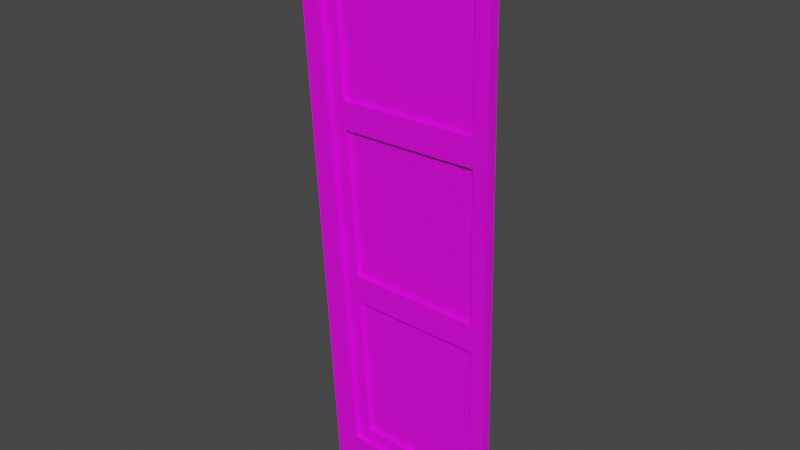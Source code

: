 # Source: Hunterian_MainDoor_Left.blend  (saved by Blender 4.3.34; exported with 4.5.12 LTS)
import bpy
from mathutils import Matrix  # noqa: F401  (used for matrix-valued properties, if any)

bpy.ops.wm.read_factory_settings(use_empty=True)
scene = bpy.context.scene
scene.name = 'Scene'

# ---- collections
col_collection = bpy.data.collections.new('Collection'); scene.collection.children.link(col_collection)

# ---- images (referenced by path relative to the original .blend; pixels are not part of the script)
import os
ASSET_DIR = os.environ.get("B2B_ASSET_DIR", "")  # directory of the original .blend (textures are referenced by path, not embedded)
HERE = os.path.dirname(os.path.abspath(__file__))  # packed textures are extracted next to this script under _unpacked/

def load_image(name, relpath, width, height, colorspace="sRGB"):
    """Load a texture the original file referenced (path relative to the .blend, or extracted next to this script)."""
    p = next((c for c in (os.path.join(HERE, relpath), os.path.join(ASSET_DIR, relpath)) if relpath and os.path.exists(c)), "")
    if p:
        img = bpy.data.images.load(p, check_existing=True)
        img.name = name
    else:  # same state as the original file: an image datablock whose file is absent (Cycles renders it pink)
        img = bpy.data.images.new(name, width, height)
        img.source = "FILE"
        img.filepath = "//" + (relpath or name)
    img.colorspace_settings.name = colorspace
    return img
img_museum_texture_psd_001 = load_image('Museum_Texture.psd.001', 'Museum_Texture.psd', 1024, 1024, 'sRGB')

# ---- materials (node trees are filled in below, after node groups)
mat_material_001 = bpy.data.materials.new('Material.001')
mat_material_001.use_transparent_shadow = False
mat_material_002 = bpy.data.materials.new('Material.002')
mat_material_002.use_transparent_shadow = False

# ---- material node trees
mat_material_001.use_nodes = True; mat_material_001.node_tree.nodes.clear()
_N = mat_material_001.node_tree.nodes; _L = mat_material_001.node_tree.links
n0 = _N.new('ShaderNodeBsdfPrincipled'); n0.name = 'Principled BSDF'; n0.location = (10, 300)
n0.distribution = 'GGX'
n0.subsurface_method = 'BURLEY'
n0.inputs[3].default_value = 1.45
n0.inputs[27].default_value = (0.0, 0.0, 0.0, 1.0)
n0.inputs[28].default_value = 1.0
n1 = _N.new('ShaderNodeOutputMaterial'); n1.name = 'Material Output'; n1.location = (300, 300)
n2 = _N.new('ShaderNodeTexImage'); n2.name = 'Image Texture'; n2.location = (-280, 275)
n2.image = img_museum_texture_psd_001
_L.new(n0.outputs[0], n1.inputs[0])
_L.new(n2.outputs[0], n0.inputs[0])
n1.is_active_output = True
mat_material_002.use_nodes = True; mat_material_002.node_tree.nodes.clear()
_N = mat_material_002.node_tree.nodes; _L = mat_material_002.node_tree.links
n0 = _N.new('ShaderNodeBsdfPrincipled'); n0.name = 'Principled BSDF'; n0.location = (10, 300)
n0.distribution = 'GGX'
n0.subsurface_method = 'BURLEY'
n0.inputs[3].default_value = 1.45
n0.inputs[27].default_value = (0.0, 0.0, 0.0, 1.0)
n0.inputs[28].default_value = 1.0
n1 = _N.new('ShaderNodeOutputMaterial'); n1.name = 'Material Output'; n1.location = (300, 300)
n2 = _N.new('ShaderNodeTexImage'); n2.name = 'Image Texture'; n2.location = (-280, 275)
n2.image = img_museum_texture_psd_001
_L.new(n0.outputs[0], n1.inputs[0])
_L.new(n2.outputs[0], n0.inputs[0])
n1.is_active_output = True

# ---- world
world_world = bpy.data.worlds.new('World'); scene.world = world_world
world_world.use_nodes = True; world_world.node_tree.nodes.clear()
_N = world_world.node_tree.nodes; _L = world_world.node_tree.links
n0 = _N.new('ShaderNodeOutputWorld'); n0.name = 'World Output'; n0.location = (300, 300)
n1 = _N.new('ShaderNodeBackground'); n1.name = 'Background'; n1.location = (10, 300)
n1.inputs[0].default_value = (0.05088, 0.05088, 0.05088, 1.0)
_L.new(n1.outputs[0], n0.inputs[0])
n0.is_active_output = True
world_world.color = (0.05088, 0.05088, 0.05088)
world_world.use_sun_shadow = False
world_world.sun_shadow_jitter_overblur = 0.0

# ---- meshes
me_plane_001 = bpy.data.meshes.new('Plane.001')
me_plane_001.from_pydata([(-0.08034, -0.06047, 3.072), (0.1423, -0.05736, 0.007096), (-0.08034, 0.06047, 3.072), (0.1423, 0.05736, 0.007096), (-0.1857, -0.06047, 3.16), (0.0, -0.05736, 0.0), (-0.1857, 0.06047, 3.16), (0.0, 0.05736, 0.0), (0.1294, -0.05754, 0.185), (0.1294, 0.05754, 0.185), (-0.01078, -0.05754, 0.1834), (-0.01078, 0.05754, 0.1834), (-0.08279, -0.02858, 3.072), (0.1269, -0.03151, 0.185), (-0.01289, -0.02956, 2.11), (0.05701, -0.03053, 1.147), (0.9173, -0.02858, 3.111), (0.984, -0.03151, 0.1502), (0.9618, -0.03054, 1.137), (0.9395, -0.02956, 2.124), (0.1344, -0.03046, 1.223), (0.8774, -0.03046, 1.214), (0.8586, -0.02963, 2.047), (0.07536, -0.02963, 2.035), (0.2044, -0.03143, 0.258), (0.8996, -0.03144, 0.2298), (0.8808, -0.03061, 1.062), (0.1454, -0.03061, 1.07), (0.06431, -0.02948, 2.187), (0.8552, -0.02948, 2.199), (0.8364, -0.02866, 3.031), (0.005312, -0.02865, 2.999), (-0.08279, 0.03142, 3.072), (0.1269, 0.02849, 0.1847), (-0.01289, 0.03044, 2.109), (0.05701, 0.02947, 1.147), (0.9173, 0.03142, 3.111), (0.984, 0.02848, 0.1499), (0.9618, 0.02946, 1.137), (0.9395, 0.03044, 2.124), (0.1344, 0.02954, 1.222), (0.8774, 0.02954, 1.214), (0.8586, 0.03036, 2.046), (0.07536, 0.03037, 2.034), (0.2044, 0.02856, 0.2578), (0.8996, 0.02856, 0.2295), (0.8808, 0.02939, 1.062), (0.1454, 0.02939, 1.07), (0.06432, 0.03052, 2.187), (0.8552, 0.03052, 2.199), (0.8364, 0.03134, 3.031), (0.005321, 0.03134, 2.999), (0.8364, -0.003823, 3.031), (0.005316, -0.003821, 2.999), (0.1454, -0.005775, 1.07), (0.2044, -0.006602, 0.2579), (0.8996, -0.006602, 0.2297), (0.06432, -0.004648, 2.187), (0.07536, -0.004798, 2.035), (0.1344, -0.005625, 1.222), (0.8774, -0.005625, 1.214), (0.8586, -0.004801, 2.046), (0.8808, -0.00578, 1.062), (0.8552, -0.004647, 2.199), (0.8364, 0.00573, 3.031), (0.005316, 0.005732, 2.999), (0.1454, 0.003778, 1.07), (0.2044, 0.002952, 0.2579), (0.8996, 0.002951, 0.2296), (0.06431, 0.004906, 2.187), (0.07536, 0.004755, 2.035), (0.1344, 0.003929, 1.222), (0.8774, 0.003929, 1.214), (0.8586, 0.004752, 2.046), (0.8808, 0.003774, 1.062), (0.8552, 0.004907, 2.199), (0.9197, -0.04625, 3.111), (0.9197, 0.04625, 3.111), (0.9166, -0.04625, 3.202), (0.9166, 0.04625, 3.202), (0.9865, -0.04609, 0.1502), (0.9865, 0.04609, 0.1502), (0.9907, 0.04595, 0.005055), (0.9907, -0.04595, 0.005055)], [], [(76, 0, 2, 77), (81, 82, 3, 9), (78, 79, 6, 4), (10, 11, 7, 5), (8, 0, 4, 10), (9, 3, 7, 11), (77, 2, 6, 79), (3, 1, 5, 7), (2, 9, 11, 6), (1, 8, 10, 5), (4, 6, 11, 10), (0, 8, 9, 2), (80, 81, 9, 8), (82, 83, 1, 3), (83, 80, 8, 1), (27, 24, 55, 54), (30, 31, 53, 52), (15, 18, 21, 20), (18, 19, 22, 21), (19, 14, 23, 22), (14, 15, 20, 23), (13, 17, 25, 24), (17, 18, 26, 25), (18, 15, 27, 26), (15, 13, 24, 27), (14, 19, 29, 28), (19, 16, 30, 29), (16, 12, 31, 30), (12, 14, 28, 31), (45, 44, 67, 68), (44, 47, 66, 67), (35, 40, 41, 38), (38, 41, 42, 39), (39, 42, 43, 34), (34, 43, 40, 35), (33, 44, 45, 37), (37, 45, 46, 38), (38, 46, 47, 35), (35, 47, 44, 33), (34, 48, 49, 39), (39, 49, 50, 36), (36, 50, 51, 32), (32, 51, 48, 34), (15, 14, 34, 35), (17, 13, 33, 37), (13, 15, 35, 33), (12, 16, 36, 32), (14, 12, 32, 34), (59, 60, 61, 58), (55, 56, 62, 54), (57, 63, 52, 53), (24, 25, 56, 55), (20, 21, 60, 59), (25, 26, 62, 56), (21, 22, 61, 60), (28, 29, 63, 57), (26, 27, 54, 62), (22, 23, 58, 61), (31, 28, 57, 53), (29, 30, 52, 63), (23, 20, 59, 58), (71, 70, 73, 72), (67, 66, 74, 68), (69, 65, 64, 75), (41, 40, 71, 72), (46, 45, 68, 74), (42, 41, 72, 73), (49, 48, 69, 75), (47, 46, 74, 66), (43, 42, 73, 70), (48, 51, 65, 69), (50, 49, 75, 64), (40, 43, 70, 71), (51, 50, 64, 65), (0, 76, 78, 4), (80, 83, 82, 81), (19, 18, 17, 37, 38, 39, 36, 16), (79, 78, 76, 77)])
me_plane_001.polygons.foreach_set('material_index', [0, 0, 0, 0, 0, 0, 0, 0, 0, 0, 0, 0, 0, 0, 0, 0, 0, 0, 0, 0, 0, 0, 0, 0, 0, 0, 0, 0, 0, 0, 0, 0, 0, 0, 0, 0, 0, 0, 0, 0, 0, 0, 0, 0, 0, 0, 0, 0, 1, 1, 1, 0, 0, 0, 0, 0, 0, 0, 0, 0, 0, 1, 1, 1, 0, 0, 0, 0, 0, 0, 0, 0, 0, 0, 0, 0, 0, 0])
_uv = me_plane_001.uv_layers.new(name='UVMap')
_uv.uv.foreach_set('vector', [0.1137, 0.9781, 0.1137, 0.9768, 0.1137, 0.9768, 0.1137, 0.9781, 0.1168, 0.9781, 0.117, 0.9781, 0.117, 0.9768, 0.1168, 0.9768, 0.1137, 0.9781, 0.1137, 0.9781, 0.1137, 0.9768, 0.1137, 0.9768, 0.1168, 0.9768, 0.1168, 0.9768, 0.117, 0.9768, 0.117, 0.9768, 0.1168, 0.9768, 0.1137, 0.9768, 0.1137, 0.9768, 0.1168, 0.9768, 0.1168, 0.9768, 0.117, 0.9768, 0.117, 0.9768, 0.1168, 0.9768, 0.1137, 0.9781, 0.1137, 0.9768, 0.1137, 0.9768, 0.1137, 0.9781, 0.117, 0.9768, 0.117, 0.9768, 0.117, 0.9768, 0.117, 0.9768, 0.1137, 0.9768, 0.1168, 0.9768, 0.1168, 0.9768, 0.1137, 0.9768, 0.117, 0.9768, 0.1168, 0.9768, 0.1168, 0.9768, 0.117, 0.9768, 0.1137, 0.9768, 0.1137, 0.9768, 0.1168, 0.9768, 0.1168, 0.9768, 0.1137, 0.9768, 0.1168, 0.9768, 0.1168, 0.9768, 0.1137, 0.9768, 0.1168, 0.9781, 0.1168, 0.9781, 0.1168, 0.9768, 0.1168, 0.9768, 0.117, 0.9781, 0.117, 0.9781, 0.117, 0.9768, 0.117, 0.9768, 0.117, 0.9781, 0.1168, 0.9781, 0.1168, 0.9768, 0.117, 0.9768, 0.1157, 0.9691, 0.1157, 0.9691, 0.1157, 0.9691, 0.1157, 0.9691, 0.1157, 0.9691, 0.1157, 0.9691, 0.1157, 0.9691, 0.1157, 0.9691, 0.1157, 0.9691, 0.1157, 0.9691, 0.1157, 0.9691, 0.1157, 0.9691, 0.1157, 0.9691, 0.1157, 0.9691, 0.1157, 0.9691, 0.1157, 0.9691, 0.1157, 0.9691, 0.1157, 0.9691, 0.1157, 0.9691, 0.1157, 0.9691, 0.1157, 0.9691, 0.1157, 0.9691, 0.1157, 0.9691, 0.1157, 0.9691, 0.1157, 0.9691, 0.1157, 0.9691, 0.1157, 0.9691, 0.1157, 0.9691, 0.1157, 0.9691, 0.1157, 0.9691, 0.1157, 0.9691, 0.1157, 0.9691, 0.1157, 0.9691, 0.1157, 0.9691, 0.1157, 0.9691, 0.1157, 0.9691, 0.1157, 0.9691, 0.1157, 0.9691, 0.1157, 0.9691, 0.1157, 0.9691, 0.1157, 0.9691, 0.1157, 0.9691, 0.1157, 0.9691, 0.1157, 0.9691, 0.1157, 0.9691, 0.1157, 0.9691, 0.1157, 0.9691, 0.1157, 0.9691, 0.1157, 0.9691, 0.1157, 0.9691, 0.1157, 0.9691, 0.1157, 0.9691, 0.1157, 0.9691, 0.1157, 0.9691, 0.1157, 0.9691, 0.1157, 0.9691, 0.1157, 0.9691, 0.1157, 0.9691, 0.1157, 0.9691, 0.1157, 0.9691, 0.1157, 0.9691, 0.1157, 0.9691, 0.1157, 0.9691, 0.1157, 0.9691, 0.1157, 0.9691, 0.1157, 0.9691, 0.1157, 0.9691, 0.1157, 0.9691, 0.1157, 0.9691, 0.1157, 0.9691, 0.1157, 0.9857, 0.1157, 0.9691, 0.1157, 0.9691, 0.1157, 0.9857, 0.1157, 0.9691, 0.1157, 0.9691, 0.1157, 0.9691, 0.1157, 0.9691, 0.1157, 0.9691, 0.1157, 0.9691, 0.1157, 0.9691, 0.1157, 0.9691, 0.1157, 0.9691, 0.1157, 0.9691, 0.1157, 0.9691, 0.1157, 0.9691, 0.1157, 0.9691, 0.1157, 0.9691, 0.1157, 0.9691, 0.1157, 0.9691, 0.1157, 0.9691, 0.1157, 0.9691, 0.1157, 0.9691, 0.1157, 0.9691, 0.1157, 0.9691, 0.1157, 0.9691, 0.1157, 0.9691, 0.1157, 0.9691, 0.1157, 0.9691, 0.1157, 0.9691, 0.1157, 0.9691, 0.1157, 0.9691, 0.1157, 0.9691, 0.1157, 0.9691, 0.1157, 0.9691, 0.1157, 0.9691, 0.1157, 0.9691, 0.1157, 0.9691, 0.1157, 0.9691, 0.1157, 0.9691, 0.1157, 0.9691, 0.1157, 0.9691, 0.1157, 0.9691, 0.1157, 0.9691, 0.1157, 0.9691, 0.1157, 0.9691, 0.1157, 0.9691, 0.1157, 0.9691, 0.1157, 0.9691, 0.1157, 0.9691, 0.1157, 0.9691, 0.1157, 0.9691, 0.1157, 0.9691, 0.1157, 0.9691, 0.1157, 0.9691, 0.1157, 0.9691, 0.1157, 0.9691, 0.1157, 0.9691, 0.1157, 0.9691, 0.1157, 0.9691, 0.1157, 0.9691, 0.1157, 0.9691, 0.02418, 0.9257, 0.02237, 0.9257, 0.02237, 0.9235, 0.02428, 0.9235, 0.01785, 0.9299, 0.01616, 0.93, 0.01616, 0.9278, 0.01795, 0.9278, 0.02423, 0.9258, 0.02428, 0.9277, 0.02208, 0.9278, 0.02208, 0.9257, 0.1157, 0.9691, 0.1157, 0.9691, 0.1157, 0.9691, 0.1157, 0.9691, 0.1157, 0.9691, 0.1157, 0.9691, 0.1157, 0.9691, 0.1157, 0.9691, 0.1157, 0.9691, 0.1157, 0.9691, 0.1157, 0.9691, 0.1157, 0.9691, 0.1157, 0.9691, 0.1157, 0.9691, 0.1157, 0.9691, 0.1157, 0.9691, 0.1157, 0.9691, 0.1157, 0.9691, 0.1157, 0.9691, 0.1157, 0.9691, 0.1157, 0.9691, 0.1157, 0.9691, 0.1157, 0.9691, 0.1157, 0.9691, 0.1157, 0.9691, 0.1157, 0.9691, 0.1157, 0.9691, 0.1157, 0.9691, 0.1157, 0.9691, 0.1157, 0.9691, 0.1157, 0.9691, 0.1157, 0.9691, 0.1157, 0.9691, 0.1157, 0.9691, 0.1157, 0.9691, 0.1157, 0.9691, 0.1157, 0.9691, 0.1157, 0.9691, 0.1157, 0.9691, 0.1157, 0.9691, 0.0197, 0.9234, 0.0198, 0.9256, 0.01789, 0.9256, 0.01789, 0.9234, 0.02197, 0.9215, 0.02207, 0.9237, 0.02028, 0.9236, 0.02028, 0.9214, 0.02197, 0.9256, 0.02207, 0.9277, 0.02005, 0.9278, 0.02005, 0.9256, 0.1157, 0.9691, 0.1157, 0.9691, 0.1157, 0.9691, 0.1157, 0.9691, 0.1157, 0.9691, 0.1157, 0.9691, 0.1157, 0.9691, 0.1157, 0.9691, 0.1157, 0.9857, 0.1157, 0.9691, 0.1157, 0.9691, 0.1157, 0.9691, 0.1157, 0.9691, 0.1157, 0.9691, 0.1157, 0.9691, 0.1157, 0.9691, 0.1157, 0.9691, 0.1157, 0.9691, 0.1157, 0.9691, 0.1157, 0.9691, 0.1157, 0.9691, 0.1157, 0.9857, 0.1157, 0.9691, 0.1157, 0.9691, 0.1157, 0.9691, 0.1157, 0.9691, 0.1157, 0.9691, 0.1157, 0.9691, 0.1157, 0.9691, 0.1157, 0.9691, 0.1157, 0.9691, 0.1157, 0.9691, 0.1157, 0.9691, 0.1157, 0.9691, 0.1157, 0.9691, 0.1157, 0.9691, 0.1157, 0.9691, 0.1157, 0.9691, 0.1157, 0.9691, 0.1157, 0.9691, 0.1137, 0.9768, 0.1137, 0.9781, 0.1137, 0.9781, 0.1137, 0.9768, 0.1168, 0.9781, 0.117, 0.9781, 0.117, 0.9781, 0.1168, 0.9781, 0.1157, 0.9691, 0.1157, 0.9691, 0.1157, 0.9691, 0.1157, 0.9691, 0.1157, 0.9691, 0.1157, 0.9691, 0.1157, 0.9691, 0.1157, 0.9691, 0.1137, 0.9781, 0.1137, 0.9781, 0.1137, 0.9781, 0.1137, 0.9781])
me_plane_001.materials.append(mat_material_001)
me_plane_001.materials.append(mat_material_002)
me_plane_001.use_remesh_fix_poles = True
me_plane_001.use_remesh_preserve_attributes = False
me_plane_001.update()

# ---- objects
ob_plane_001 = bpy.data.objects.new('Plane.001', me_plane_001)

# ---- transforms, parenting, visibility, modifiers, constraints
ob_plane_001.location = (-0.9663, -0.1157, -0.001062)

# ---- collection membership
col_collection.objects.link(ob_plane_001)

# ---- scene / render settings (as saved in the file)
scene.frame_start = 1; scene.frame_end = 250; scene.frame_set(31)
scene.render.engine = 'BLENDER_EEVEE_NEXT'
scene.cycles.use_denoising = False
scene.cycles.samples = 128
scene.cycles.sampling_pattern = 'TABULATED_SOBOL'
scene.cycles.use_adaptive_sampling = False
scene.cycles.use_light_tree = False
scene.view_settings.view_transform = 'Filmic'
bpy.context.view_layer.update()

# ---- added for rendering (the .blend has no active camera and no usable light): camera, sun
cam_auto = bpy.data.cameras.new('AutoCamera')
cam_auto.lens = 50.0
cam_auto.sensor_width = 36.0
cam_auto.clip_end = 1000.0
ob_auto_camera = bpy.data.objects.new('AutoCamera', cam_auto)
scene.collection.objects.link(ob_auto_camera)
ob_auto_camera.location = (2.59453, -3.90565, 4.12664)
ob_auto_camera.rotation_euler = (1.09748, -7.21219e-08, 0.694738)
scene.camera = ob_auto_camera
light_auto_sun = bpy.data.lights.new('AutoSun', 'SUN')
light_auto_sun.energy = 3.0
light_auto_sun.angle = 0.0523599
ob_auto_sun = bpy.data.objects.new('AutoSun', light_auto_sun)
scene.collection.objects.link(ob_auto_sun)
ob_auto_sun.rotation_euler = (0.872665, 0.174533, 0.523599)
bpy.context.view_layer.update()
